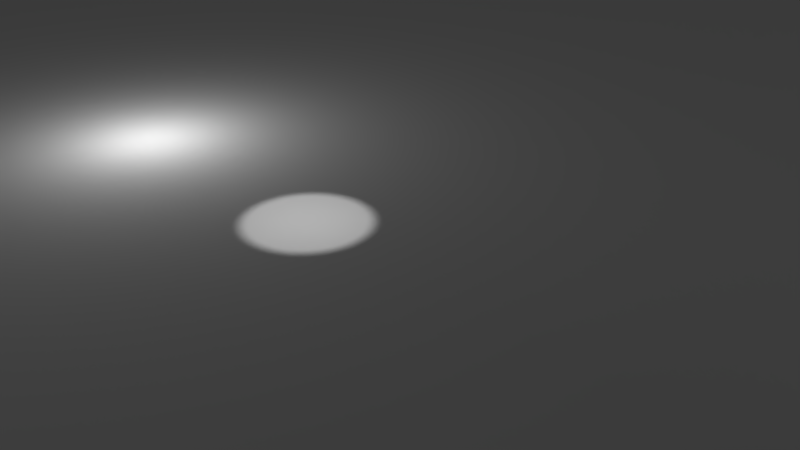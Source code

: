 # Source: textureDiff.blend  (saved by Blender 2.78.4; exported with 4.5.12 LTS)
import bpy
from mathutils import Matrix  # noqa: F401  (used for matrix-valued properties, if any)

bpy.ops.wm.read_factory_settings(use_empty=True)
scene = bpy.context.scene
scene.name = 'Scene'

# ---- collections
col_collection_1 = bpy.data.collections.new('Collection 1'); scene.collection.children.link(col_collection_1)

# ---- materials (node trees are filled in below, after node groups)
mat_material = bpy.data.materials.new('Material')
mat_material.alpha_threshold = 0.0
mat_material.use_transparent_shadow = False
mat_material.roughness = 0.5

# ---- material node trees

# ---- world
world_world = bpy.data.worlds.new('World'); scene.world = world_world
world_world.color = (0.05088, 0.05088, 0.05088)
world_world.use_sun_shadow = False
world_world.sun_shadow_jitter_overblur = 0.0
world_world.cycles.sampling_method = 'MANUAL'

# ---- cameras
cam_camera = bpy.data.cameras.new('Camera')
cam_camera.clip_end = 100.0
cam_camera.lens = 35.0
cam_camera.sensor_width = 32.0
cam_camera.sensor_height = 18.0
cam_camera.ortho_scale = 7.314
cam_camera.dof.focus_distance = 0.0
cam_camera.dof.aperture_fstop = 128.0

# ---- lights
light_spot = bpy.data.lights.new('Spot', 'SPOT')
light_spot.transmission_factor = 0.0
light_spot.energy = 100.0
light_spot.shadow_buffer_clip_start = 0.5
light_spot.shadow_soft_size = 0.1
light_spot.shadow_maximum_resolution = 0.006
light_spot.use_absolute_resolution = True
light_spot.use_square = True
light_point = bpy.data.lights.new('Point', 'POINT')
light_point.transmission_factor = 0.0
light_point.energy = 100.0
light_point.shadow_buffer_clip_start = 0.5
light_point.shadow_soft_size = 0.1
light_point.shadow_maximum_resolution = 0.006
light_point.use_absolute_resolution = True
light_lamp = bpy.data.lights.new('Lamp', 'AREA')
light_lamp.transmission_factor = 0.0
light_lamp.cutoff_distance = 30.0
light_lamp.energy = 78.54
light_lamp.shadow_buffer_clip_start = 1.001
light_lamp.shadow_soft_size = 1.0
light_lamp.shadow_maximum_resolution = 0.006
light_lamp.use_absolute_resolution = True
light_lamp.size = 1.0
light_lamp.size_y = 0.1

# ---- meshes
me_plane = bpy.data.meshes.new('Plane')
me_plane.from_pydata([(-1.0, -1.0, 0.0), (1.0, -1.0, 0.0), (-1.0, 1.0, 0.0), (1.0, 1.0, 0.0)], [], [(0, 1, 3, 2)])
me_plane.materials.append(mat_material)
me_plane.use_remesh_preserve_volume = False
me_plane.use_remesh_preserve_attributes = False
me_plane.use_mirror_vertex_groups = False
me_plane.update()

# ---- objects
ob_spot = bpy.data.objects.new('Spot', light_spot)
ob_point = bpy.data.objects.new('Point', light_point)
ob_plane = bpy.data.objects.new('Plane', me_plane)
ob_lamp = bpy.data.objects.new('Lamp', light_lamp)
ob_camera = bpy.data.objects.new('Camera', cam_camera)

# ---- transforms, parenting, visibility, modifiers, constraints
ob_spot.location = (-1.287, 0.0, 2.343)
ob_spot.lineart.crease_threshold = 0.0
ob_point.location = (-5.615, 0.0, 1.524)
ob_point.lineart.crease_threshold = 0.0
ob_plane.location = (0.0, 0.0, 0.0)
ob_plane.scale = (500.0, 500.0, 500.0)
ob_plane.lineart.crease_threshold = 0.0
ob_lamp.location = (18.06, 0.0, 6.542)
ob_lamp.rotation_euler = (1.571, -0.0, 0.0)
ob_lamp.scale = (10.0, 10.0, 10.0)
ob_lamp.lock_rotations_4d = False
ob_lamp.empty_display_type = 'ARROWS'
ob_lamp.color = (0.0, 0.0, 0.0, 0.0)
ob_lamp.lineart.crease_threshold = 0.0
ob_camera.location = (7.481, -6.508, 5.344)
ob_camera.rotation_euler = (1.109, 0.0, 0.8149)
ob_camera.lock_rotations_4d = False
ob_camera.empty_display_type = 'ARROWS'
ob_camera.color = (0.0, 0.0, 0.0, 0.0)
ob_camera.display_type = 'WIRE'
ob_camera.lineart.crease_threshold = 0.0

# ---- collection membership
col_collection_1.objects.link(ob_spot)
col_collection_1.objects.link(ob_point)
col_collection_1.objects.link(ob_plane)
col_collection_1.objects.link(ob_lamp)
col_collection_1.objects.link(ob_camera)

# ---- scene / render settings (as saved in the file)
scene.camera = ob_camera
scene.frame_start = 1; scene.frame_end = 250; scene.frame_set(1)
scene.render.engine = 'BLENDER_EEVEE_NEXT'
scene.render.resolution_percentage = 50
scene.render.dither_intensity = 0.0
scene.cycles.use_denoising = False
scene.cycles.samples = 128
scene.cycles.sampling_pattern = 'TABULATED_SOBOL'
scene.cycles.use_adaptive_sampling = False
scene.cycles.use_light_tree = False
scene.cycles.blur_glossy = 0.0
scene.cycles.sample_clamp_indirect = 0.0
scene.view_settings.view_transform = 'Standard'
bpy.context.view_layer.update()
